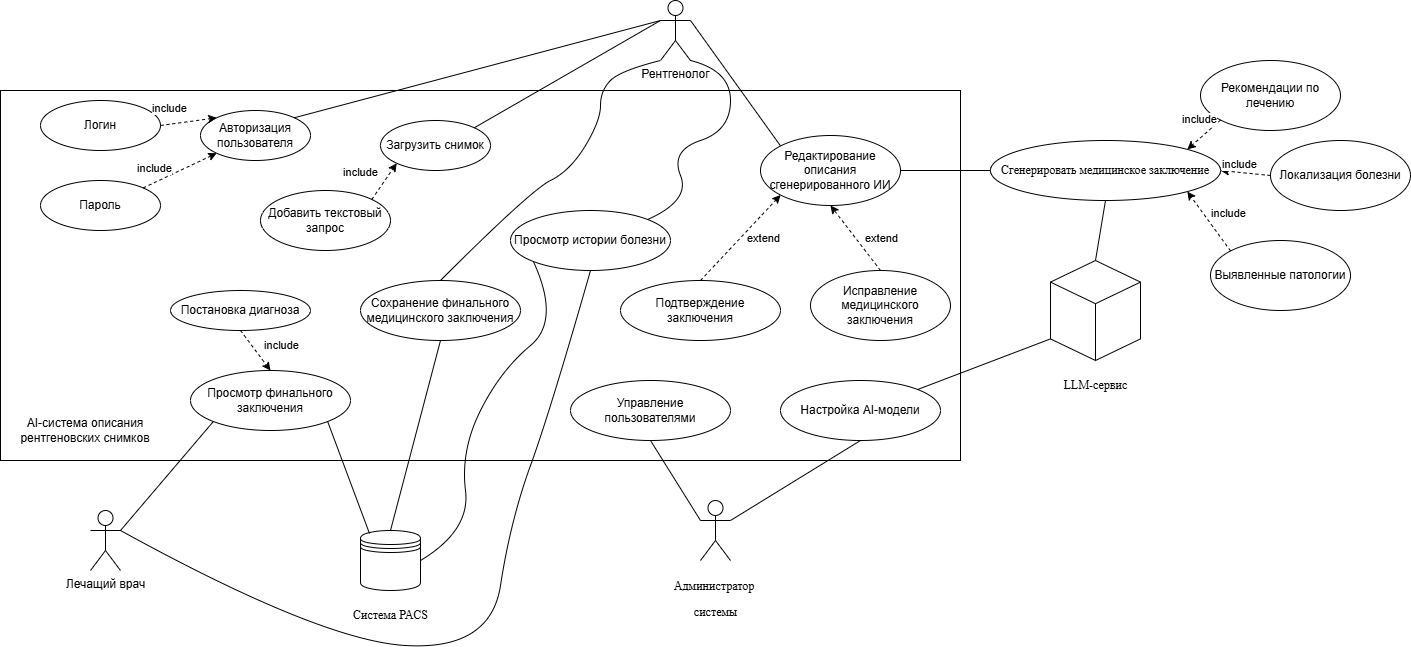

The diagram above was exported from draw.io. Its source (the exported page's mxGraphModel, read from the mxfile embedded in the PNG):
<mxGraphModel dx="2066" dy="1780" grid="1" gridSize="10" guides="1" tooltips="1" connect="1" arrows="1" fold="1" page="1" pageScale="1" pageWidth="850" pageHeight="1100" background="none" math="0" shadow="0">
  <root>
    <mxCell id="0" />
    <mxCell id="1" parent="0" />
    <mxCell id="EQH73Tosfu8hrjuAkNuI-24" parent="1" style="rounded=0;whiteSpace=wrap;html=1;" value="" vertex="1">
      <mxGeometry height="370" width="960" x="-280" y="-400" as="geometry" />
    </mxCell>
    <mxCell id="HUm_IR_F5-dx2o8foAno-1" parent="1" style="shape=umlActor;verticalLabelPosition=bottom;verticalAlign=top;html=1;outlineConnect=0;" value="Рентгенолог" vertex="1">
      <mxGeometry height="60" width="30" x="380" y="-490" as="geometry" />
    </mxCell>
    <mxCell id="HUm_IR_F5-dx2o8foAno-3" parent="1" style="shape=umlActor;verticalLabelPosition=bottom;verticalAlign=top;html=1;outlineConnect=0;" value="Лечащий врач" vertex="1">
      <mxGeometry height="60" width="30" x="-190" y="20" as="geometry" />
    </mxCell>
    <mxCell id="HUm_IR_F5-dx2o8foAno-4" parent="1" style="shape=umlActor;verticalLabelPosition=bottom;verticalAlign=top;html=1;outlineConnect=0;" value="&lt;p class=&quot;MsoNormal&quot;&gt;&lt;span style=&quot;mso-spacerun:'yes';font-family:'Times New Roman';mso-fareast-font-family:SimSun;&lt;br/&gt;font-size:14,0000pt;&quot;&gt;Администратор&amp;nbsp;&lt;/span&gt;&lt;/p&gt;&lt;p class=&quot;MsoNormal&quot;&gt;&lt;span style=&quot;mso-spacerun:'yes';font-family:'Times New Roman';mso-fareast-font-family:SimSun;&lt;br/&gt;font-size:14,0000pt;&quot;&gt;системы&lt;/span&gt;&lt;/p&gt;" vertex="1">
      <mxGeometry height="60" width="30" x="420" y="10" as="geometry" />
    </mxCell>
    <mxCell id="HUm_IR_F5-dx2o8foAno-10" connectable="0" parent="1" style="group" value="" vertex="1">
      <mxGeometry height="150" width="90" x="770" y="-230" as="geometry" />
    </mxCell>
    <mxCell id="HUm_IR_F5-dx2o8foAno-8" parent="HUm_IR_F5-dx2o8foAno-10" style="html=1;whiteSpace=wrap;shape=isoCube2;backgroundOutline=1;isoAngle=15;" value="" vertex="1">
      <mxGeometry height="100" width="90" as="geometry" />
    </mxCell>
    <mxCell id="HUm_IR_F5-dx2o8foAno-9" parent="HUm_IR_F5-dx2o8foAno-10" style="text;html=1;align=center;verticalAlign=middle;resizable=0;points=[];autosize=1;strokeColor=none;fillColor=none;" value="&lt;p class=&quot;MsoNormal&quot;&gt;&lt;span style=&quot;mso-spacerun:'yes';font-family:'Times New Roman';mso-fareast-font-family:SimSun;&lt;br/&gt;font-size:14,0000pt;&quot;&gt;LLM-&lt;/span&gt;&lt;span style=&quot;mso-spacerun:'yes';font-family:'Times New Roman';mso-fareast-font-family:SimSun;&lt;br/&gt;font-size:14,0000pt;&quot;&gt;сервис&lt;/span&gt;&lt;/p&gt;" vertex="1">
      <mxGeometry height="50" width="90" y="100" as="geometry" />
    </mxCell>
    <mxCell id="HUm_IR_F5-dx2o8foAno-11" connectable="0" parent="1" style="group" value="" vertex="1">
      <mxGeometry height="110" width="100" x="60" y="40" as="geometry" />
    </mxCell>
    <mxCell id="HUm_IR_F5-dx2o8foAno-6" parent="HUm_IR_F5-dx2o8foAno-11" style="shape=datastore;whiteSpace=wrap;html=1;" value="" vertex="1">
      <mxGeometry height="60" width="60" x="20" as="geometry" />
    </mxCell>
    <mxCell id="HUm_IR_F5-dx2o8foAno-7" parent="HUm_IR_F5-dx2o8foAno-11" style="text;html=1;align=center;verticalAlign=middle;resizable=0;points=[];autosize=1;strokeColor=none;fillColor=none;" value="&lt;p class=&quot;MsoNormal&quot;&gt;&lt;span style=&quot;mso-spacerun:'yes';font-family:'Times New Roman';mso-fareast-font-family:SimSun;&lt;br/&gt;font-size:14,0000pt;&quot;&gt;Система &lt;/span&gt;&lt;span style=&quot;mso-spacerun:'yes';font-family:'Times New Roman';mso-fareast-font-family:SimSun;&lt;br/&gt;font-size:14,0000pt;&quot;&gt;PACS&lt;/span&gt;&lt;/p&gt;" vertex="1">
      <mxGeometry height="50" width="100" y="60" as="geometry" />
    </mxCell>
    <mxCell id="HUm_IR_F5-dx2o8foAno-14" parent="1" style="ellipse;whiteSpace=wrap;html=1;" value="&lt;p class=&quot;MsoNormal&quot;&gt;&lt;font face=&quot;Times New Roman&quot;&gt;Сгенерировать медицинское заключение&lt;/font&gt;&lt;/p&gt;" vertex="1">
      <mxGeometry height="60" width="230" x="710" y="-350" as="geometry" />
    </mxCell>
    <mxCell id="HUm_IR_F5-dx2o8foAno-15" parent="1" style="ellipse;whiteSpace=wrap;html=1;" value="&lt;p class=&quot;MsoNormal&quot;&gt;Подтверждение заключения&lt;/p&gt;" vertex="1">
      <mxGeometry height="60" width="160" x="340" y="-210" as="geometry" />
    </mxCell>
    <mxCell id="HUm_IR_F5-dx2o8foAno-19" edge="1" parent="1" source="HUm_IR_F5-dx2o8foAno-1" style="endArrow=none;html=1;rounded=0;entryX=0;entryY=0;entryDx=0;entryDy=0;exitX=1;exitY=0.3333333333333333;exitDx=0;exitDy=0;exitPerimeter=0;" target="EQH73Tosfu8hrjuAkNuI-13" value="">
      <mxGeometry height="50" relative="1" width="50" as="geometry">
        <mxPoint x="410" y="-445" as="sourcePoint" />
        <mxPoint x="500" y="-295" as="targetPoint" />
      </mxGeometry>
    </mxCell>
    <mxCell id="HUm_IR_F5-dx2o8foAno-21" parent="1" style="ellipse;whiteSpace=wrap;html=1;" value="Рекомендации по лечению" vertex="1">
      <mxGeometry height="70" width="140" x="920" y="-430" as="geometry" />
    </mxCell>
    <mxCell id="HUm_IR_F5-dx2o8foAno-22" parent="1" style="ellipse;whiteSpace=wrap;html=1;" value="Локализация болезни" vertex="1">
      <mxGeometry height="70" width="140" x="990" y="-350" as="geometry" />
    </mxCell>
    <mxCell id="HUm_IR_F5-dx2o8foAno-25" edge="1" parent="1" source="HUm_IR_F5-dx2o8foAno-21" style="endArrow=classic;html=1;rounded=0;dashed=1;exitX=0;exitY=1;exitDx=0;exitDy=0;entryX=1;entryY=0;entryDx=0;entryDy=0;" target="HUm_IR_F5-dx2o8foAno-14" value="">
      <mxGeometry height="50" relative="1" width="50" as="geometry">
        <mxPoint x="400" y="-50" as="sourcePoint" />
        <mxPoint x="450" y="-100" as="targetPoint" />
      </mxGeometry>
    </mxCell>
    <mxCell id="HUm_IR_F5-dx2o8foAno-26" connectable="0" parent="HUm_IR_F5-dx2o8foAno-25" style="edgeLabel;html=1;align=center;verticalAlign=middle;resizable=0;points=[];" value="include" vertex="1">
      <mxGeometry relative="1" x="-0.0476" y="1" as="geometry">
        <mxPoint x="-6" y="-16" as="offset" />
      </mxGeometry>
    </mxCell>
    <mxCell id="HUm_IR_F5-dx2o8foAno-27" edge="1" parent="1" source="HUm_IR_F5-dx2o8foAno-22" style="endArrow=classic;html=1;rounded=0;dashed=1;exitX=0;exitY=0.5;exitDx=0;exitDy=0;entryX=1;entryY=0.5;entryDx=0;entryDy=0;" target="HUm_IR_F5-dx2o8foAno-14" value="">
      <mxGeometry height="50" relative="1" width="50" as="geometry">
        <mxPoint x="805" y="-150" as="sourcePoint" />
        <mxPoint x="780" y="-66" as="targetPoint" />
      </mxGeometry>
    </mxCell>
    <mxCell id="HUm_IR_F5-dx2o8foAno-28" connectable="0" parent="HUm_IR_F5-dx2o8foAno-27" style="edgeLabel;html=1;align=center;verticalAlign=middle;resizable=0;points=[];" value="include" vertex="1">
      <mxGeometry relative="1" x="-0.0476" y="1" as="geometry">
        <mxPoint x="-8" y="-10" as="offset" />
      </mxGeometry>
    </mxCell>
    <mxCell id="HUm_IR_F5-dx2o8foAno-29" parent="1" style="ellipse;whiteSpace=wrap;html=1;" value="Авторизация пользователя" vertex="1">
      <mxGeometry height="50" width="110" x="-80" y="-380" as="geometry" />
    </mxCell>
    <mxCell id="HUm_IR_F5-dx2o8foAno-30" edge="1" parent="1" source="HUm_IR_F5-dx2o8foAno-29" style="endArrow=none;html=1;rounded=0;entryX=0;entryY=0.3333333333333333;entryDx=0;entryDy=0;entryPerimeter=0;exitX=1;exitY=0;exitDx=0;exitDy=0;" target="HUm_IR_F5-dx2o8foAno-1" value="">
      <mxGeometry height="50" relative="1" width="50" as="geometry">
        <mxPoint x="440" y="-50" as="sourcePoint" />
        <mxPoint x="490" y="-100" as="targetPoint" />
      </mxGeometry>
    </mxCell>
    <mxCell id="EQH73Tosfu8hrjuAkNuI-1" parent="1" style="ellipse;whiteSpace=wrap;html=1;" value="Логин" vertex="1">
      <mxGeometry height="50" width="120" x="-240" y="-390" as="geometry" />
    </mxCell>
    <mxCell id="EQH73Tosfu8hrjuAkNuI-4" parent="1" style="ellipse;whiteSpace=wrap;html=1;" value="Пароль" vertex="1">
      <mxGeometry height="50" width="120" x="-240" y="-310" as="geometry" />
    </mxCell>
    <mxCell id="EQH73Tosfu8hrjuAkNuI-5" edge="1" parent="1" source="EQH73Tosfu8hrjuAkNuI-1" style="endArrow=classic;html=1;rounded=0;dashed=1;exitX=1;exitY=0.5;exitDx=0;exitDy=0;entryX=0;entryY=0;entryDx=0;entryDy=0;" target="HUm_IR_F5-dx2o8foAno-29" value="">
      <mxGeometry height="50" relative="1" width="50" as="geometry">
        <mxPoint x="373" y="-310" as="sourcePoint" />
        <mxPoint x="320" y="-256" as="targetPoint" />
      </mxGeometry>
    </mxCell>
    <mxCell id="EQH73Tosfu8hrjuAkNuI-6" connectable="0" parent="EQH73Tosfu8hrjuAkNuI-5" style="edgeLabel;html=1;align=center;verticalAlign=middle;resizable=0;points=[];" value="include" vertex="1">
      <mxGeometry relative="1" x="-0.0476" y="1" as="geometry">
        <mxPoint x="-18" y="-13" as="offset" />
      </mxGeometry>
    </mxCell>
    <mxCell id="EQH73Tosfu8hrjuAkNuI-7" edge="1" parent="1" source="EQH73Tosfu8hrjuAkNuI-4" style="endArrow=classic;html=1;rounded=0;dashed=1;exitX=1;exitY=0;exitDx=0;exitDy=0;entryX=0;entryY=1;entryDx=0;entryDy=0;" target="HUm_IR_F5-dx2o8foAno-29" value="">
      <mxGeometry height="50" relative="1" width="50" as="geometry">
        <mxPoint x="203" y="-140" as="sourcePoint" />
        <mxPoint x="150" y="-86" as="targetPoint" />
      </mxGeometry>
    </mxCell>
    <mxCell id="EQH73Tosfu8hrjuAkNuI-8" connectable="0" parent="EQH73Tosfu8hrjuAkNuI-7" style="edgeLabel;html=1;align=center;verticalAlign=middle;resizable=0;points=[];" value="include" vertex="1">
      <mxGeometry relative="1" x="-0.0476" y="1" as="geometry">
        <mxPoint x="-24" y="-3" as="offset" />
      </mxGeometry>
    </mxCell>
    <mxCell id="EQH73Tosfu8hrjuAkNuI-9" parent="1" style="ellipse;whiteSpace=wrap;html=1;" value="Выявленные патологии" vertex="1">
      <mxGeometry height="70" width="140" x="930" y="-250" as="geometry" />
    </mxCell>
    <mxCell id="EQH73Tosfu8hrjuAkNuI-10" edge="1" parent="1" source="EQH73Tosfu8hrjuAkNuI-9" style="endArrow=classic;html=1;rounded=0;dashed=1;exitX=0;exitY=0;exitDx=0;exitDy=0;entryX=1;entryY=1;entryDx=0;entryDy=0;" target="HUm_IR_F5-dx2o8foAno-14" value="">
      <mxGeometry height="50" relative="1" width="50" as="geometry">
        <mxPoint x="526.19" y="163.92" as="sourcePoint" />
        <mxPoint x="689.9977626871087" y="-169.9955250806423" as="targetPoint" />
      </mxGeometry>
    </mxCell>
    <mxCell id="EQH73Tosfu8hrjuAkNuI-11" connectable="0" parent="EQH73Tosfu8hrjuAkNuI-10" style="edgeLabel;html=1;align=center;verticalAlign=middle;resizable=0;points=[];" value="include" vertex="1">
      <mxGeometry relative="1" x="-0.0476" y="1" as="geometry">
        <mxPoint x="19" y="-10" as="offset" />
      </mxGeometry>
    </mxCell>
    <mxCell id="EQH73Tosfu8hrjuAkNuI-13" parent="1" style="ellipse;whiteSpace=wrap;html=1;" value="Редактирование описания сгенерированного ИИ" vertex="1">
      <mxGeometry height="70" width="140" x="480" y="-355" as="geometry" />
    </mxCell>
    <mxCell id="EQH73Tosfu8hrjuAkNuI-15" parent="1" style="ellipse;whiteSpace=wrap;html=1;" value="Исправление медицинского заключения" vertex="1">
      <mxGeometry height="70" width="140" x="530" y="-220" as="geometry" />
    </mxCell>
    <mxCell id="EQH73Tosfu8hrjuAkNuI-16" edge="1" parent="1" source="EQH73Tosfu8hrjuAkNuI-15" style="endArrow=classic;html=1;rounded=0;dashed=1;exitX=0.5;exitY=0;exitDx=0;exitDy=0;entryX=0.5;entryY=1;entryDx=0;entryDy=0;" target="EQH73Tosfu8hrjuAkNuI-13" value="">
      <mxGeometry height="50" relative="1" width="50" as="geometry">
        <mxPoint x="520.0022373128913" y="19.995525080642295" as="sourcePoint" />
        <mxPoint x="430" y="-20" as="targetPoint" />
      </mxGeometry>
    </mxCell>
    <mxCell id="EQH73Tosfu8hrjuAkNuI-17" connectable="0" parent="EQH73Tosfu8hrjuAkNuI-16" style="edgeLabel;html=1;align=center;verticalAlign=middle;resizable=0;points=[];" value="extend" vertex="1">
      <mxGeometry relative="1" x="-0.0476" y="1" as="geometry">
        <mxPoint x="25" y="-2" as="offset" />
      </mxGeometry>
    </mxCell>
    <mxCell id="EQH73Tosfu8hrjuAkNuI-22" edge="1" parent="1" source="HUm_IR_F5-dx2o8foAno-14" style="endArrow=none;html=1;rounded=0;entryX=0.5;entryY=0;entryDx=0;entryDy=0;entryPerimeter=0;exitX=0.5;exitY=1;exitDx=0;exitDy=0;" target="HUm_IR_F5-dx2o8foAno-8" value="">
      <mxGeometry height="50" relative="1" width="50" as="geometry">
        <mxPoint x="440" y="-50" as="sourcePoint" />
        <mxPoint x="490" y="-100" as="targetPoint" />
      </mxGeometry>
    </mxCell>
    <mxCell id="EQH73Tosfu8hrjuAkNuI-23" edge="1" parent="1" source="EQH73Tosfu8hrjuAkNuI-13" style="endArrow=none;html=1;rounded=0;entryX=0;entryY=0.5;entryDx=0;entryDy=0;exitX=1;exitY=0.5;exitDx=0;exitDy=0;" target="HUm_IR_F5-dx2o8foAno-14" value="">
      <mxGeometry height="50" relative="1" width="50" as="geometry">
        <mxPoint x="460" y="-240" as="sourcePoint" />
        <mxPoint x="510" y="-290" as="targetPoint" />
      </mxGeometry>
    </mxCell>
    <mxCell id="EQH73Tosfu8hrjuAkNuI-25" edge="1" parent="1" source="HUm_IR_F5-dx2o8foAno-15" style="endArrow=classic;html=1;rounded=0;dashed=1;exitX=0.5;exitY=0;exitDx=0;exitDy=0;entryX=0;entryY=1;entryDx=0;entryDy=0;" target="EQH73Tosfu8hrjuAkNuI-13" value="">
      <mxGeometry height="50" relative="1" width="50" as="geometry">
        <mxPoint x="510" y="-190" as="sourcePoint" />
        <mxPoint x="470" y="-240" as="targetPoint" />
      </mxGeometry>
    </mxCell>
    <mxCell id="EQH73Tosfu8hrjuAkNuI-26" connectable="0" parent="EQH73Tosfu8hrjuAkNuI-25" style="edgeLabel;html=1;align=center;verticalAlign=middle;resizable=0;points=[];" value="extend" vertex="1">
      <mxGeometry relative="1" x="-0.0476" y="1" as="geometry">
        <mxPoint x="25" y="-2" as="offset" />
      </mxGeometry>
    </mxCell>
    <mxCell id="EQH73Tosfu8hrjuAkNuI-28" parent="1" style="ellipse;whiteSpace=wrap;html=1;" value="&lt;p class=&quot;MsoNormal&quot;&gt;Сохранение финального медицинского заключения&lt;/p&gt;" vertex="1">
      <mxGeometry height="60" width="160" x="80" y="-210" as="geometry" />
    </mxCell>
    <mxCell id="EQH73Tosfu8hrjuAkNuI-31" edge="1" parent="1" source="EQH73Tosfu8hrjuAkNuI-28" style="endArrow=none;html=1;rounded=0;entryX=0.5;entryY=0;entryDx=0;entryDy=0;exitX=0.5;exitY=1;exitDx=0;exitDy=0;" target="HUm_IR_F5-dx2o8foAno-6" value="">
      <mxGeometry height="50" relative="1" width="50" as="geometry">
        <mxPoint x="160" y="-160" as="sourcePoint" />
        <mxPoint x="210" y="-210" as="targetPoint" />
      </mxGeometry>
    </mxCell>
    <mxCell id="EQH73Tosfu8hrjuAkNuI-33" parent="1" style="ellipse;whiteSpace=wrap;html=1;" value="&lt;p class=&quot;MsoNormal&quot;&gt;Управление пользователями&lt;/p&gt;" vertex="1">
      <mxGeometry height="60" width="160" x="290" y="-110" as="geometry" />
    </mxCell>
    <mxCell id="EQH73Tosfu8hrjuAkNuI-34" parent="1" style="ellipse;whiteSpace=wrap;html=1;" value="&lt;p class=&quot;MsoNormal&quot;&gt;Настройка AI-модели&lt;/p&gt;" vertex="1">
      <mxGeometry height="60" width="160" x="500" y="-110" as="geometry" />
    </mxCell>
    <mxCell id="EQH73Tosfu8hrjuAkNuI-35" edge="1" parent="1" source="EQH73Tosfu8hrjuAkNuI-33" style="endArrow=none;html=1;rounded=0;entryX=0;entryY=0.3333333333333333;entryDx=0;entryDy=0;entryPerimeter=0;exitX=0.5;exitY=1;exitDx=0;exitDy=0;" target="HUm_IR_F5-dx2o8foAno-4" value="">
      <mxGeometry height="50" relative="1" width="50" as="geometry">
        <mxPoint x="470" y="-130" as="sourcePoint" />
        <mxPoint x="520" y="-180" as="targetPoint" />
      </mxGeometry>
    </mxCell>
    <mxCell id="EQH73Tosfu8hrjuAkNuI-36" edge="1" parent="1" source="HUm_IR_F5-dx2o8foAno-4" style="endArrow=none;html=1;rounded=0;entryX=0.5;entryY=1;entryDx=0;entryDy=0;exitX=1;exitY=0.3333333333333333;exitDx=0;exitDy=0;exitPerimeter=0;" target="EQH73Tosfu8hrjuAkNuI-34" value="">
      <mxGeometry height="50" relative="1" width="50" as="geometry">
        <mxPoint x="470" y="-130" as="sourcePoint" />
        <mxPoint x="520" y="-180" as="targetPoint" />
      </mxGeometry>
    </mxCell>
    <mxCell id="EQH73Tosfu8hrjuAkNuI-38" parent="1" style="ellipse;whiteSpace=wrap;html=1;" value="&lt;p class=&quot;MsoNormal&quot;&gt;Просмотр финального заключения&lt;/p&gt;" vertex="1">
      <mxGeometry height="60" width="160" x="-90" y="-120" as="geometry" />
    </mxCell>
    <mxCell id="EQH73Tosfu8hrjuAkNuI-39" parent="1" style="ellipse;whiteSpace=wrap;html=1;" value="&lt;p class=&quot;MsoNormal&quot;&gt;Постановка диагноза&lt;/p&gt;" vertex="1">
      <mxGeometry height="40" width="140" x="-110" y="-200" as="geometry" />
    </mxCell>
    <mxCell id="EQH73Tosfu8hrjuAkNuI-40" edge="1" parent="1" source="EQH73Tosfu8hrjuAkNuI-38" style="endArrow=none;html=1;rounded=0;entryX=1;entryY=0.3333333333333333;entryDx=0;entryDy=0;entryPerimeter=0;exitX=0;exitY=1;exitDx=0;exitDy=0;" target="HUm_IR_F5-dx2o8foAno-3" value="">
      <mxGeometry height="50" relative="1" width="50" as="geometry">
        <mxPoint x="150" y="-120" as="sourcePoint" />
        <mxPoint x="200" y="-170" as="targetPoint" />
      </mxGeometry>
    </mxCell>
    <mxCell id="EQH73Tosfu8hrjuAkNuI-41" edge="1" parent="1" source="EQH73Tosfu8hrjuAkNuI-38" style="endArrow=none;html=1;rounded=0;entryX=0.15;entryY=0.05;entryDx=0;entryDy=0;entryPerimeter=0;exitX=1;exitY=1;exitDx=0;exitDy=0;" target="HUm_IR_F5-dx2o8foAno-6" value="">
      <mxGeometry height="50" relative="1" width="50" as="geometry">
        <mxPoint x="150" y="-120" as="sourcePoint" />
        <mxPoint x="200" y="-170" as="targetPoint" />
      </mxGeometry>
    </mxCell>
    <mxCell id="EQH73Tosfu8hrjuAkNuI-42" edge="1" parent="1" source="EQH73Tosfu8hrjuAkNuI-39" style="endArrow=classic;html=1;rounded=0;dashed=1;exitX=0.5;exitY=1;exitDx=0;exitDy=0;entryX=0.5;entryY=0;entryDx=0;entryDy=0;" target="EQH73Tosfu8hrjuAkNuI-38" value="">
      <mxGeometry height="50" relative="1" width="50" as="geometry">
        <mxPoint x="-5" y="-160" as="sourcePoint" />
        <mxPoint x="-15" y="-110" as="targetPoint" />
      </mxGeometry>
    </mxCell>
    <mxCell id="EQH73Tosfu8hrjuAkNuI-43" connectable="0" parent="EQH73Tosfu8hrjuAkNuI-42" style="edgeLabel;html=1;align=center;verticalAlign=middle;resizable=0;points=[];" value="include" vertex="1">
      <mxGeometry relative="1" x="-0.0476" y="1" as="geometry">
        <mxPoint x="25" y="-4" as="offset" />
      </mxGeometry>
    </mxCell>
    <mxCell id="EQH73Tosfu8hrjuAkNuI-45" edge="1" parent="1" source="EQH73Tosfu8hrjuAkNuI-34" style="endArrow=none;html=1;rounded=0;entryX=0;entryY=0;entryDx=0;entryDy=78.39291168278956;entryPerimeter=0;exitX=1;exitY=0;exitDx=0;exitDy=0;" target="HUm_IR_F5-dx2o8foAno-8" value="">
      <mxGeometry height="50" relative="1" width="50" as="geometry">
        <mxPoint x="400" y="-120" as="sourcePoint" />
        <mxPoint x="450" y="-170" as="targetPoint" />
      </mxGeometry>
    </mxCell>
    <mxCell id="EQH73Tosfu8hrjuAkNuI-46" parent="1" style="ellipse;whiteSpace=wrap;html=1;" value="&lt;p class=&quot;MsoNormal&quot;&gt;Просмотр истории болезни&lt;/p&gt;" vertex="1">
      <mxGeometry height="60" width="160" x="230" y="-280" as="geometry" />
    </mxCell>
    <mxCell id="EQH73Tosfu8hrjuAkNuI-50" edge="1" parent="1" source="HUm_IR_F5-dx2o8foAno-6" style="curved=1;endArrow=none;html=1;rounded=0;entryX=0;entryY=1;entryDx=0;entryDy=0;exitX=1;exitY=0.5;exitDx=0;exitDy=0;endFill=0;" target="EQH73Tosfu8hrjuAkNuI-46" value="">
      <mxGeometry height="50" relative="1" width="50" as="geometry">
        <Array as="points">
          <mxPoint x="190" y="40" />
          <mxPoint x="180" y="-40" />
          <mxPoint x="220" y="-120" />
          <mxPoint x="280" y="-170" />
        </Array>
        <mxPoint x="350" y="-300" as="sourcePoint" />
        <mxPoint x="400" y="-350" as="targetPoint" />
      </mxGeometry>
    </mxCell>
    <mxCell id="EQH73Tosfu8hrjuAkNuI-52" edge="1" parent="1" source="HUm_IR_F5-dx2o8foAno-3" style="curved=1;endArrow=none;html=1;rounded=0;entryX=0.5;entryY=1;entryDx=0;entryDy=0;exitX=1;exitY=0.3333333333333333;exitDx=0;exitDy=0;endFill=0;exitPerimeter=0;" target="EQH73Tosfu8hrjuAkNuI-46" value="">
      <mxGeometry height="50" relative="1" width="50" as="geometry">
        <Array as="points">
          <mxPoint x="40" y="150" />
          <mxPoint x="210" y="160" />
          <mxPoint x="230" y="30" />
          <mxPoint x="270" y="-80" />
        </Array>
        <mxPoint x="260" y="360" as="sourcePoint" />
        <mxPoint x="410" y="70" as="targetPoint" />
      </mxGeometry>
    </mxCell>
    <mxCell id="EQH73Tosfu8hrjuAkNuI-53" edge="1" parent="1" source="EQH73Tosfu8hrjuAkNuI-46" style="curved=1;endArrow=none;html=1;rounded=0;entryX=1;entryY=1;entryDx=0;entryDy=0;entryPerimeter=0;exitX=1;exitY=0;exitDx=0;exitDy=0;endFill=0;" target="HUm_IR_F5-dx2o8foAno-1" value="">
      <mxGeometry height="50" relative="1" width="50" as="geometry">
        <Array as="points">
          <mxPoint x="410" y="-290" />
          <mxPoint x="390" y="-340" />
          <mxPoint x="450" y="-360" />
          <mxPoint x="450" y="-420" />
        </Array>
        <mxPoint x="160" y="-240" as="sourcePoint" />
        <mxPoint x="210" y="-290" as="targetPoint" />
      </mxGeometry>
    </mxCell>
    <mxCell id="EQH73Tosfu8hrjuAkNuI-54" edge="1" parent="1" source="EQH73Tosfu8hrjuAkNuI-28" style="curved=1;endArrow=none;html=1;rounded=0;entryX=0;entryY=1;entryDx=0;entryDy=0;entryPerimeter=0;exitX=0.5;exitY=0;exitDx=0;exitDy=0;endFill=0;" target="HUm_IR_F5-dx2o8foAno-1" value="">
      <mxGeometry height="50" relative="1" width="50" as="geometry">
        <Array as="points">
          <mxPoint x="250" y="-300" />
          <mxPoint x="290" y="-320" />
          <mxPoint x="320" y="-370" />
          <mxPoint x="320" y="-400" />
          <mxPoint x="340" y="-420" />
        </Array>
        <mxPoint x="370" y="-350" as="sourcePoint" />
        <mxPoint x="420" y="-400" as="targetPoint" />
      </mxGeometry>
    </mxCell>
    <mxCell id="EQH73Tosfu8hrjuAkNuI-55" parent="1" style="ellipse;whiteSpace=wrap;html=1;" value="Загрузить снимок" vertex="1">
      <mxGeometry height="50" width="110" x="100" y="-370" as="geometry" />
    </mxCell>
    <mxCell id="EQH73Tosfu8hrjuAkNuI-56" parent="1" style="ellipse;whiteSpace=wrap;html=1;" value="Добавить текстовый запрос" vertex="1">
      <mxGeometry height="60" width="130" x="-20" y="-300" as="geometry" />
    </mxCell>
    <mxCell id="EQH73Tosfu8hrjuAkNuI-57" edge="1" parent="1" source="EQH73Tosfu8hrjuAkNuI-56" style="endArrow=classic;html=1;rounded=0;dashed=1;exitX=1;exitY=0;exitDx=0;exitDy=0;entryX=0;entryY=1;entryDx=0;entryDy=0;" target="EQH73Tosfu8hrjuAkNuI-55" value="">
      <mxGeometry height="50" relative="1" width="50" as="geometry">
        <mxPoint x="120" y="-256" as="sourcePoint" />
        <mxPoint x="193" y="-290" as="targetPoint" />
      </mxGeometry>
    </mxCell>
    <mxCell id="EQH73Tosfu8hrjuAkNuI-58" connectable="0" parent="EQH73Tosfu8hrjuAkNuI-57" style="edgeLabel;html=1;align=center;verticalAlign=middle;resizable=0;points=[];" value="include" vertex="1">
      <mxGeometry relative="1" x="-0.0476" y="1" as="geometry">
        <mxPoint x="-23" y="-10" as="offset" />
      </mxGeometry>
    </mxCell>
    <mxCell id="EQH73Tosfu8hrjuAkNuI-59" edge="1" parent="1" source="EQH73Tosfu8hrjuAkNuI-55" style="endArrow=none;html=1;rounded=0;entryX=0;entryY=0.3333333333333333;entryDx=0;entryDy=0;entryPerimeter=0;exitX=1;exitY=0;exitDx=0;exitDy=0;" target="HUm_IR_F5-dx2o8foAno-1" value="">
      <mxGeometry height="50" relative="1" width="50" as="geometry">
        <mxPoint x="60" y="-150" as="sourcePoint" />
        <mxPoint x="110" y="-200" as="targetPoint" />
      </mxGeometry>
    </mxCell>
    <mxCell id="EQH73Tosfu8hrjuAkNuI-60" parent="1" style="text;html=1;whiteSpace=wrap;strokeColor=none;fillColor=none;align=center;verticalAlign=middle;rounded=0;" value="AI-система описания рентгеновских снимков" vertex="1">
      <mxGeometry height="40" width="170" x="-280" y="-80" as="geometry" />
    </mxCell>
  </root>
</mxGraphModel>